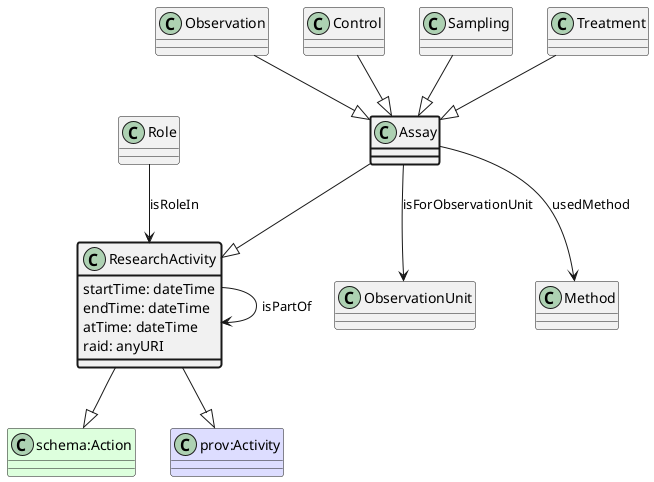

The diagram above was rendered by PlantUML. Its source (embedded in the PNG):
@startuml
class Assay  #line.bold
class ResearchActivity  
class "schema:Action" #DDFFDD 
ResearchActivity --|> "schema:Action"
class "prov:Activity" #DDDDFF 
ResearchActivity --|> "prov:Activity"
Assay --|> ResearchActivity
class ObservationUnit 
Assay --> ObservationUnit : isForObservationUnit
class Method 
Assay --> Method : usedMethod
class ResearchActivity 
ResearchActivity --> ResearchActivity : isPartOf
class Role 
Role --> ResearchActivity : isRoleIn
class ResearchActivity #line.bold {
    startTime: dateTime
}
class ResearchActivity #line.bold {
    endTime: dateTime
}
class ResearchActivity #line.bold {
    atTime: dateTime
}
class ResearchActivity #line.bold {
    raid: anyURI
}
class Observation 
Observation --|> Assay
class Control 
Control --|> Assay
class Sampling 
Sampling --|> Assay
class Treatment 
Treatment --|> Assay
@enduml